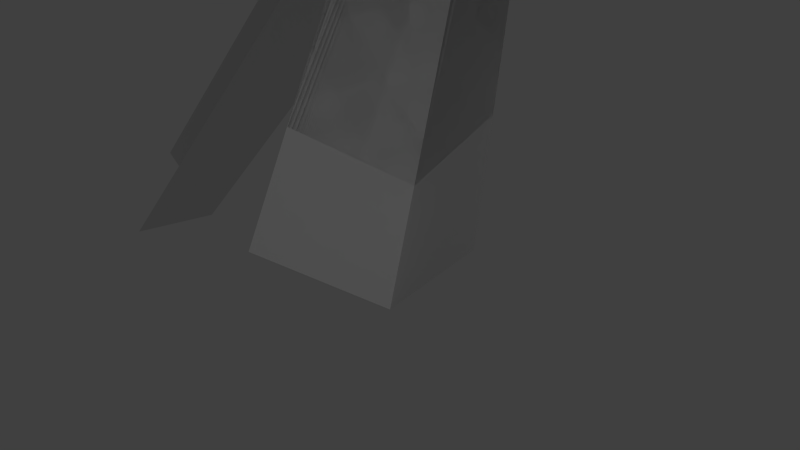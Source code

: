 # Source: grain-sorting.blend  (saved by Blender 2.71.0; exported with 4.5.12 LTS)
import bpy
from mathutils import Matrix  # noqa: F401  (used for matrix-valued properties, if any)

bpy.ops.wm.read_factory_settings(use_empty=True)
scene = bpy.context.scene
scene.name = 'Scene'

# ---- collections
col_collection_1 = bpy.data.collections.new('Collection 1'); scene.collection.children.link(col_collection_1)

# ---- materials (node trees are filled in below, after node groups)
mat_material = bpy.data.materials.new('Material')
mat_material.alpha_threshold = 0.0
mat_material.use_transparent_shadow = False
mat_material.roughness = 0.5
mat_material.line_color = (0.0, 0.0, 0.0, 1.0)

# ---- material node trees

# ---- world
world_world = bpy.data.worlds.new('World'); scene.world = world_world
world_world.color = (0.05088, 0.05088, 0.05088)
world_world.use_sun_shadow = False
world_world.sun_shadow_jitter_overblur = 0.0
world_world.cycles.sampling_method = 'MANUAL'
world_world.cycles.sample_map_resolution = 256

# ---- cameras
cam_camera = bpy.data.cameras.new('Camera')
cam_camera.clip_end = 100.0
cam_camera.lens = 35.0
cam_camera.sensor_width = 32.0
cam_camera.sensor_height = 18.0
cam_camera.ortho_scale = 7.314
cam_camera.dof.focus_distance = 0.0
cam_camera.dof.aperture_fstop = 128.0

# ---- lights
light_lamp = bpy.data.lights.new('Lamp', 'POINT')
light_lamp.transmission_factor = 0.0
light_lamp.cutoff_distance = 30.0
light_lamp.energy = 100.0
light_lamp.shadow_buffer_clip_start = 1.001
light_lamp.shadow_soft_size = 0.1
light_lamp.shadow_maximum_resolution = 0.006
light_lamp.use_absolute_resolution = True
light_lamp.cycles.use_multiple_importance_sampling = False

# ---- meshes
me_cube = bpy.data.meshes.new('Cube')
me_cube.from_pydata([(1.0, 1.0, -1.0), (1.0, -1.0, -1.0), (-1.0, -1.0, -1.0), (-1.0, 1.0, -1.0), (1.0, 1.0, -1.0), (-1.0, 1.0, -1.0), (-1.0, -1.0, 1.0), (-1.0, 1.0, 1.0), (-1.0, 1.0, 1.0), (1.0, 35.46, -1.0), (-1.0, 35.46, -1.0), (-1.0, 35.46, 1.0), (-1.0, 35.46, -0.8182), (-1.0, 35.46, -0.6364), (-1.0, 35.46, -0.4545), (-1.0, 35.46, -0.2727), (-1.0, 35.46, -0.09091), (-1.0, 35.46, 0.09091), (-1.0, 35.46, 0.2727), (-1.0, 35.46, 0.4545), (-1.0, 35.46, 0.6364), (-1.0, 35.46, 0.8182), (0.8182, 35.46, -1.0), (0.6364, 35.46, -1.0), (0.4545, 35.46, -1.0), (0.2727, 35.46, -1.0), (0.09091, 35.46, -1.0), (-0.09091, 35.46, -1.0), (-0.2727, 35.46, -1.0), (-0.4545, 35.46, -1.0), (-0.6364, 35.46, -1.0), (-0.8182, 35.46, -1.0), (1.0, 1.0, -1.0), (-1.0, 1.0, -1.0), (-1.0, 1.0, 1.0), (1.0, 10.46, -1.0), (-1.0, 10.46, -1.0), (-1.0, 10.46, 1.0), (1.0, 10.46, -1.0), (-1.0, 10.46, -1.0), (-1.0, 10.46, 1.0), (1.0, 10.46, -1.0), (-1.0, 10.46, -1.0), (-17.42, 10.46, 1.0), (1.0, 7.248, -1.0), (-1.0, 7.248, -1.0), (-1.0, 7.248, 1.0), (1.0, 8.851, -1.0), (-1.0, 8.851, -1.0), (-1.0, 10.46, 1.0), (-1.0, 7.248, 1.0), (-1.0, 7.248, 1.0), (-1.0, 8.851, -1.0), (-1.0, 10.46, 1.0), (-1.0, 7.248, 1.0), (-1.0, 7.248, 1.0), (-1.0, 8.851, -1.0), (-17.42, 7.248, 1.0), (-1.0, 7.248, 1.0), (-1.0, 7.248, 1.0), (-1.0, 7.248, 1.0), (-1.0, 7.248, 1.0), (-17.42, 8.851, -1.0)], [(54, 50), (53, 49), (48, 52), (58, 55), (58, 54), (52, 56), (60, 61)], [(0, 1, 2, 3), (0, 3, 5, 4), (4, 5, 10, 31, 30, 29, 28, 27, 26, 25, 24, 23, 22, 9), (5, 8, 11, 21, 20, 19, 18, 17, 16, 15, 14, 13, 12, 10), (2, 6, 7, 3), (3, 7, 8, 5), (5, 4, 32, 33), (5, 8, 34, 33), (33, 32, 35, 36), (33, 34, 37, 36), (36, 35, 38, 39), (36, 37, 40, 39), (42, 41, 44, 45), (53, 43, 62, 56), (45, 44, 47, 48), (57, 61, 56, 62), (51, 46, 59, 60)])
me_cube.materials.append(mat_material)
me_cube.use_remesh_preserve_volume = False
me_cube.use_remesh_preserve_attributes = False
me_cube.use_mirror_vertex_groups = False
me_cube.update()

# ---- objects
ob_cube = bpy.data.objects.new('Cube', me_cube)
ob_lamp = bpy.data.objects.new('Lamp', light_lamp)
ob_camera = bpy.data.objects.new('Camera', cam_camera)

# ---- transforms, parenting, visibility, modifiers, constraints
ob_cube.location = (0.0, 0.0, 1.0)
ob_cube.rotation_euler = (0.7854, -0.7854, 0.0)
ob_cube.lock_rotations_4d = False
ob_cube.empty_display_type = 'ARROWS'
ob_cube.lineart.crease_threshold = 0.0
ob_lamp.location = (4.076, 1.005, 5.904)
ob_lamp.rotation_euler = (0.6503, 0.05522, 1.866)
ob_lamp.lock_rotations_4d = False
ob_lamp.empty_display_type = 'ARROWS'
ob_lamp.color = (0.0, 0.0, 0.0, 0.0)
ob_lamp.lineart.crease_threshold = 0.0
ob_camera.location = (7.481, -6.508, 5.344)
ob_camera.rotation_euler = (1.109, 0.01082, 0.8149)
ob_camera.lock_rotations_4d = False
ob_camera.empty_display_type = 'ARROWS'
ob_camera.color = (0.0, 0.0, 0.0, 0.0)
ob_camera.display_type = 'WIRE'
ob_camera.lineart.crease_threshold = 0.0

# ---- collection membership
col_collection_1.objects.link(ob_cube)
col_collection_1.objects.link(ob_lamp)
col_collection_1.objects.link(ob_camera)

# ---- scene / render settings (as saved in the file)
scene.camera = ob_camera
scene.frame_start = 1; scene.frame_end = 250; scene.frame_set(1)
scene.render.engine = 'BLENDER_EEVEE_NEXT'
scene.render.resolution_percentage = 50
scene.render.dither_intensity = 0.0
scene.cycles.use_denoising = False
scene.cycles.samples = 10
scene.cycles.sampling_pattern = 'TABULATED_SOBOL'
scene.cycles.light_sampling_threshold = 0.0
scene.cycles.use_adaptive_sampling = False
scene.cycles.use_light_tree = False
scene.cycles.blur_glossy = 0.0
scene.cycles.volume_bounces = 1
scene.cycles.pixel_filter_type = 'GAUSSIAN'
scene.cycles.sample_clamp_indirect = 0.0
scene.view_settings.view_transform = 'Standard'
bpy.context.view_layer.update()
